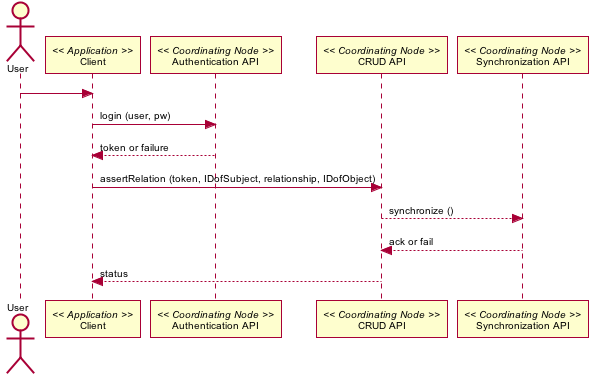

The diagram above was rendered by PlantUML. Its source (embedded in the PNG):
@startuml images/28_seq.png
skinparam activityFontColor black
skinparam activityFontSize 10
skinparam activityFontName arial
skinparam activityArrowFontColor black
skinparam activityArrowFontSize 10
skinparam activityArrowFontName arial
skinparam classArrowFontColor black
skinparam classArrowFontSize 10
skinparam classArrowFontName arial
skinparam classAttributeFontColor black
skinparam classAttributeFontSize 10
skinparam classAttributeFontName arial
skinparam classFontColor black
skinparam classFontSize 10
skinparam classFontName arial
skinparam componentFontColor black
skinparam componentFontSize 10
skinparam componentFontName arial
skinparam componentArrowFontColor black
skinparam componentArrowFontSize 10
skinparam componentArrowFontName arial
skinparam noteFontColor black
skinparam noteFontSize 10
skinparam noteFontName arial
skinparam packageFontColor black
skinparam packageFontSize 10
skinparam packageFontName arial
skinparam sequenceActorFontColor black
skinparam sequenceActorFontSize 10
skinparam sequenceActorFontName arial
skinparam sequenceArrowFontColor black
skinparam sequenceArrowFontSize 10
skinparam sequenceArrowFontName arial
skinparam sequenceGroupingFontColor black
skinparam sequenceGroupingFontSize 10
skinparam sequenceGroupingFontName arial
skinparam sequenceGroupingHeaderFontColor black
skinparam sequenceGroupingHeaderFontSize 10
skinparam sequenceGroupingHeaderFontName arial
skinparam sequenceParticipantFontColor black
skinparam sequenceParticipantFontSize 10
skinparam sequenceParticipantFontName arial
skinparam sequenceTitleFontColor black
skinparam sequenceTitleFontSize 10
skinparam sequenceTitleFontName arial
skinparam titleFontColor black
skinparam titleFontSize 10
skinparam titleFontName arial
skinparam usecaseFontColor black
skinparam usecaseFontSize 7
skinparam usecaseFontName arial
skinparam usecaseActorFontColor black
skinparam usecaseActorFontSize 7
skinparam usecaseActorFontName arial
skinparam usecaseArrowFontColor black
skinparam usecaseArrowFontSize 7
skinparam usecaseArrowFontName arial
actor User
participant "Client" as app_client << Application >>
User -> app_client
participant "Authentication API" as c_authenticate << Coordinating Node >>
app_client -> c_authenticate: login (user, pw)
app_client <-- c_authenticate: token or failure
participant "CRUD API" as c_crud << Coordinating Node >>
app_client -> c_crud: assertRelation (token, IDofSubject, relationship, IDofObject)
participant "Synchronization API" as c_sync << Coordinating Node >>
c_sync <-- c_crud: synchronize ()
c_crud <-- c_sync: ack or fail
app_client <-- c_crud: status
@enduml